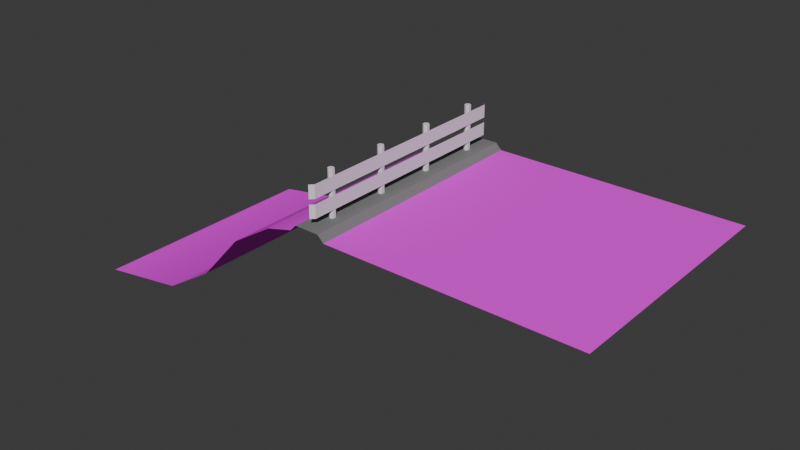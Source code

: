 # Source: beach.blend  (saved by Blender 4.5.91; exported with 4.5.12 LTS)
import bpy
from mathutils import Matrix  # noqa: F401  (used for matrix-valued properties, if any)

bpy.ops.wm.read_factory_settings(use_empty=True)
scene = bpy.context.scene
scene.name = 'Scene'

# ---- collections
col_collection = bpy.data.collections.new('Collection'); scene.collection.children.link(col_collection)

# ---- images (referenced by path relative to the original .blend; pixels are not part of the script)
import os
ASSET_DIR = os.environ.get("B2B_ASSET_DIR", "")  # directory of the original .blend (textures are referenced by path, not embedded)
HERE = os.path.dirname(os.path.abspath(__file__))  # packed textures are extracted next to this script under _unpacked/

def load_image(name, relpath, width, height, colorspace="sRGB"):
    """Load a texture the original file referenced (path relative to the .blend, or extracted next to this script)."""
    p = next((c for c in (os.path.join(HERE, relpath), os.path.join(ASSET_DIR, relpath)) if relpath and os.path.exists(c)), "")
    if p:
        img = bpy.data.images.load(p, check_existing=True)
        img.name = name
    else:  # same state as the original file: an image datablock whose file is absent (Cycles renders it pink)
        img = bpy.data.images.new(name, width, height)
        img.source = "FILE"
        img.filepath = "//" + (relpath or name)
    img.colorspace_settings.name = colorspace
    return img
img_road_png = load_image('road.png', 'road.png', 1024, 1024, 'sRGB')
img_sand_png = load_image('sand.png', 'sand.png', 1024, 1024, 'sRGB')

# ---- materials (node trees are filled in below, after node groups)
mat_road = bpy.data.materials.new('Road')
mat_curb = bpy.data.materials.new('Curb')
mat_sand = bpy.data.materials.new('Sand')
mat_metal = bpy.data.materials.new('Metal')

# ---- material node trees
mat_road.use_nodes = True; mat_road.node_tree.nodes.clear()
_N = mat_road.node_tree.nodes; _L = mat_road.node_tree.links
n0 = _N.new('ShaderNodeBsdfPrincipled'); n0.name = 'Principled BSDF'; n0.location = (-200, 100)
n0.inputs[2].default_value = 1.0
n1 = _N.new('ShaderNodeOutputMaterial'); n1.name = 'Material Output'; n1.location = (200, 100)
n2 = _N.new('ShaderNodeTexImage'); n2.name = 'Image Texture'; n2.location = (-598, 72)
n2.image = img_road_png
_L.new(n0.outputs[0], n1.inputs[0])
_L.new(n2.outputs[0], n0.inputs[0])
n1.is_active_output = True
mat_curb.use_nodes = True; mat_curb.node_tree.nodes.clear()
_N = mat_curb.node_tree.nodes; _L = mat_curb.node_tree.links
n0 = _N.new('ShaderNodeBsdfPrincipled'); n0.name = 'Principled BSDF'; n0.location = (-200, 100)
n0.inputs[0].default_value = (0.2054, 0.2054, 0.2054, 1.0)
n0.inputs[2].default_value = 1.0
n1 = _N.new('ShaderNodeOutputMaterial'); n1.name = 'Material Output'; n1.location = (200, 100)
_L.new(n0.outputs[0], n1.inputs[0])
n1.is_active_output = True
mat_sand.use_nodes = True; mat_sand.node_tree.nodes.clear()
_N = mat_sand.node_tree.nodes; _L = mat_sand.node_tree.links
n0 = _N.new('ShaderNodeBsdfPrincipled'); n0.name = 'Principled BSDF'; n0.location = (-200, 100)
n0.inputs[2].default_value = 1.0
n1 = _N.new('ShaderNodeOutputMaterial'); n1.name = 'Material Output'; n1.location = (200, 100)
n2 = _N.new('ShaderNodeTexImage'); n2.name = 'Image Texture'; n2.location = (-578, 40)
n2.image = img_sand_png
n2.interpolation = 'Closest'
_L.new(n0.outputs[0], n1.inputs[0])
_L.new(n2.outputs[0], n0.inputs[0])
n1.is_active_output = True
mat_metal.use_nodes = True; mat_metal.node_tree.nodes.clear()
_N = mat_metal.node_tree.nodes; _L = mat_metal.node_tree.links
n0 = _N.new('ShaderNodeBsdfPrincipled'); n0.name = 'Principled BSDF'; n0.location = (-200, 100)
n0.inputs[0].default_value = (0.7912, 0.7912, 0.7912, 1.0)
n0.inputs[2].default_value = 1.0
n1 = _N.new('ShaderNodeOutputMaterial'); n1.name = 'Material Output'; n1.location = (200, 100)
_L.new(n0.outputs[0], n1.inputs[0])
n1.is_active_output = True

# ---- world
world_world = bpy.data.worlds.new('World'); scene.world = world_world
world_world.use_nodes = True; world_world.node_tree.nodes.clear()
_N = world_world.node_tree.nodes; _L = world_world.node_tree.links
n0 = _N.new('ShaderNodeOutputWorld'); n0.name = 'World Output'; n0.location = (200, 100)
n1 = _N.new('ShaderNodeBackground'); n1.name = 'Background'; n1.location = (-200, 100)
n1.inputs[0].default_value = (0.05088, 0.05088, 0.05088, 1.0)
_L.new(n1.outputs[0], n0.inputs[0])
n0.is_active_output = True
world_world.color = (0.05088, 0.05088, 0.05088)
world_world.sun_shadow_jitter_overblur = 0.0

# ---- meshes
me_plane = bpy.data.meshes.new('Plane')
me_plane.from_pydata([(-1.0, -1.0, 0.0), (1.0, -1.0, 0.0), (-1.0, 1.0, 0.0), (1.0, 1.0, 0.0), (-1.05, -1.0, 0.05), (-1.05, 1.0, 0.05), (-1.25, -1.0, 0.05), (-1.25, 1.0, 0.05), (-1.3, -1.0, 0.0), (-1.3, 1.0, 0.0), (-1.518, -1.0, -0.0588), (-1.518, 1.0, -0.0588), (-1.865, -1.0, -0.2764), (-1.865, 1.0, -0.2764), (-2.217, -1.0, -0.6645), (-2.217, 1.0, -0.6645), (-2.641, -1.0, -0.9291), (-2.641, 1.0, -0.9291), (-3.37, -1.0, -1.047), (-3.37, 1.0, -1.047)], [], [(0, 1, 3, 2), (0, 2, 5, 4), (4, 5, 7, 6), (6, 7, 9, 8), (8, 9, 11, 10), (10, 11, 13, 12), (12, 13, 15, 14), (14, 15, 17, 16), (16, 17, 19, 18)])
me_plane.polygons.foreach_set('use_smooth', [True] * 9)
me_plane.polygons.foreach_set('material_index', [0, 1, 1, 1, 2, 2, 2, 2, 2])
_k = set([(0, 2), (4, 5), (6, 7), (8, 9)])
me_plane.attributes.new('sharp_edge', 'BOOLEAN', 'EDGE').data.foreach_set('value', [ (min(e.vertices), max(e.vertices)) in _k for e in me_plane.edges])
_uv = me_plane.uv_layers.new(name='UVMap')
_uv.uv.foreach_set('vector', [0.0, 0.0, 1.0, 0.0, 1.0, 1.0, 0.0, 1.0, 0.0, 0.0, 0.0, 1.0, 0.0, 1.0, 0.0, 0.0, 0.0, 0.0, 0.0, 1.0, 0.0, 1.0, 0.0, 0.0, 0.0, 0.0, 0.0, 1.0, 0.0, 1.0, 0.0, 0.0, 0.8342, 0.9999, 9.137e-05, 0.9999, 9.137e-05, 0.9059, 0.8342, 0.9059, 0.8342, 0.9059, 9.137e-05, 0.9059, 9.132e-05, 0.7351, 0.8342, 0.7351, 0.8342, 0.7351, 9.132e-05, 0.7351, 9.133e-05, 0.5164, 0.8342, 0.5164, 0.8342, 0.5164, 9.133e-05, 0.5164, 9.134e-05, 0.3081, 0.8342, 0.3081, 0.8342, 0.3081, 9.134e-05, 0.3081, 9.13e-05, 9.125e-05, 0.8342, 9.129e-05])
me_plane.materials.append(mat_road)
me_plane.materials.append(mat_curb)
me_plane.materials.append(mat_sand)
me_plane.update()
me_plane_002 = bpy.data.meshes.new('Plane.002')
me_plane_002.from_pydata([(-0.1051, -1.868, -6.756e-08), (0.1051, -1.868, 6.756e-08), (-0.1051, 1.868, -6.756e-08), (0.1051, 1.868, 6.756e-08), (-0.1051, -1.927, -0.05744), (0.1051, -1.927, -0.05744), (-0.1051, 1.927, -0.05744), (0.1051, 1.927, -0.05744), (0.3102, -1.45, -0.05), (-0.4898, -1.45, -0.05), (0.3102, -1.475, -0.006699), (-0.4898, -1.475, -0.006699), (0.3102, -1.525, -0.006699), (-0.4898, -1.525, -0.006699), (0.3102, -1.55, -0.05), (-0.4898, -1.55, -0.05), (0.3102, -1.525, -0.0933), (-0.4898, -1.525, -0.0933), (0.3102, -1.475, -0.0933), (-0.4898, -1.475, -0.0933), (0.3102, -0.45, -0.05), (-0.4898, -0.45, -0.05), (0.3102, -0.475, -0.006699), (-0.4898, -0.475, -0.006699), (0.3102, -0.525, -0.006699), (-0.4898, -0.525, -0.006699), (0.3102, -0.55, -0.05), (-0.4898, -0.55, -0.05), (0.3102, -0.525, -0.0933), (-0.4898, -0.525, -0.0933), (0.3102, -0.475, -0.0933), (-0.4898, -0.475, -0.0933), (0.3102, 0.55, -0.05), (-0.4898, 0.55, -0.05), (0.3102, 0.525, -0.006699), (-0.4898, 0.525, -0.006699), (0.3102, 0.475, -0.006699), (-0.4898, 0.475, -0.006699), (0.3102, 0.45, -0.05), (-0.4898, 0.45, -0.05), (0.3102, 0.475, -0.0933), (-0.4898, 0.475, -0.0933), (0.3102, 0.525, -0.0933), (-0.4898, 0.525, -0.0933), (0.3102, 1.55, -0.05), (-0.4898, 1.55, -0.05), (0.3102, 1.525, -0.006699), (-0.4898, 1.525, -0.006699), (0.3102, 1.475, -0.006699), (-0.4898, 1.475, -0.006699), (0.3102, 1.45, -0.05), (-0.4898, 1.45, -0.05), (0.3102, 1.475, -0.0933), (-0.4898, 1.475, -0.0933), (0.3102, 1.525, -0.0933), (-0.4898, 1.525, -0.0933), (-0.3933, -1.868, -6.756e-08), (-0.1831, -1.868, 6.756e-08), (-0.3933, 1.868, -6.756e-08), (-0.1831, 1.868, 6.756e-08), (-0.3933, -1.927, -0.05744), (-0.1831, -1.927, -0.05744), (-0.3933, 1.927, -0.05744), (-0.1831, 1.927, -0.05744)], [], [(0, 1, 3, 2), (2, 3, 7, 6), (1, 0, 4, 5), (8, 9, 11, 10), (10, 11, 13, 12), (12, 13, 15, 14), (14, 15, 17, 16), (11, 9, 19, 17, 15, 13), (16, 17, 19, 18), (18, 19, 9, 8), (8, 10, 12, 14, 16, 18), (20, 21, 23, 22), (22, 23, 25, 24), (24, 25, 27, 26), (26, 27, 29, 28), (23, 21, 31, 29, 27, 25), (28, 29, 31, 30), (30, 31, 21, 20), (20, 22, 24, 26, 28, 30), (32, 33, 35, 34), (34, 35, 37, 36), (36, 37, 39, 38), (38, 39, 41, 40), (35, 33, 43, 41, 39, 37), (40, 41, 43, 42), (42, 43, 33, 32), (32, 34, 36, 38, 40, 42), (44, 45, 47, 46), (46, 47, 49, 48), (48, 49, 51, 50), (50, 51, 53, 52), (47, 45, 55, 53, 51, 49), (52, 53, 55, 54), (54, 55, 45, 44), (44, 46, 48, 50, 52, 54), (56, 57, 59, 58), (58, 59, 63, 62), (57, 56, 60, 61)])
_uv = me_plane_002.uv_layers.new(name='UVMap')
_uv.uv.foreach_set('vector', [0.0, 0.0, 1.0, 0.0, 1.0, 1.0, 0.0, 1.0, 0.0, 1.0, 1.0, 1.0, 1.0, 1.0, 0.0, 1.0, 1.0, 0.0, 0.0, 0.0, 0.0, 0.0, 1.0, 0.0, 1.0, 0.5, 1.0, 1.0, 0.8333, 1.0, 0.8333, 0.5, 0.8333, 0.5, 0.8333, 1.0, 0.6667, 1.0, 0.6667, 0.5, 0.6667, 0.5, 0.6667, 1.0, 0.5, 1.0, 0.5, 0.5, 0.5, 0.5, 0.5, 1.0, 0.3333, 1.0, 0.3333, 0.5, 0.4578, 0.37, 0.25, 0.49, 0.04215, 0.37, 0.04215, 0.13, 0.25, 0.01, 0.4578, 0.13, 0.3333, 0.5, 0.3333, 1.0, 0.1667, 1.0, 0.1667, 0.5, 0.1667, 0.5, 0.1667, 1.0, -8.941e-08, 1.0, -8.941e-08, 0.5, 0.75, 0.49, 0.9578, 0.37, 0.9578, 0.13, 0.75, 0.01, 0.5422, 0.13, 0.5422, 0.37, 1.0, 0.5, 1.0, 1.0, 0.8333, 1.0, 0.8333, 0.5, 0.8333, 0.5, 0.8333, 1.0, 0.6667, 1.0, 0.6667, 0.5, 0.6667, 0.5, 0.6667, 1.0, 0.5, 1.0, 0.5, 0.5, 0.5, 0.5, 0.5, 1.0, 0.3333, 1.0, 0.3333, 0.5, 0.4578, 0.37, 0.25, 0.49, 0.04215, 0.37, 0.04215, 0.13, 0.25, 0.01, 0.4578, 0.13, 0.3333, 0.5, 0.3333, 1.0, 0.1667, 1.0, 0.1667, 0.5, 0.1667, 0.5, 0.1667, 1.0, -8.941e-08, 1.0, -8.941e-08, 0.5, 0.75, 0.49, 0.9578, 0.37, 0.9578, 0.13, 0.75, 0.01, 0.5422, 0.13, 0.5422, 0.37, 1.0, 0.5, 1.0, 1.0, 0.8333, 1.0, 0.8333, 0.5, 0.8333, 0.5, 0.8333, 1.0, 0.6667, 1.0, 0.6667, 0.5, 0.6667, 0.5, 0.6667, 1.0, 0.5, 1.0, 0.5, 0.5, 0.5, 0.5, 0.5, 1.0, 0.3333, 1.0, 0.3333, 0.5, 0.4578, 0.37, 0.25, 0.49, 0.04215, 0.37, 0.04215, 0.13, 0.25, 0.01, 0.4578, 0.13, 0.3333, 0.5, 0.3333, 1.0, 0.1667, 1.0, 0.1667, 0.5, 0.1667, 0.5, 0.1667, 1.0, -8.941e-08, 1.0, -8.941e-08, 0.5, 0.75, 0.49, 0.9578, 0.37, 0.9578, 0.13, 0.75, 0.01, 0.5422, 0.13, 0.5422, 0.37, 1.0, 0.5, 1.0, 1.0, 0.8333, 1.0, 0.8333, 0.5, 0.8333, 0.5, 0.8333, 1.0, 0.6667, 1.0, 0.6667, 0.5, 0.6667, 0.5, 0.6667, 1.0, 0.5, 1.0, 0.5, 0.5, 0.5, 0.5, 0.5, 1.0, 0.3333, 1.0, 0.3333, 0.5, 0.4578, 0.37, 0.25, 0.49, 0.04215, 0.37, 0.04215, 0.13, 0.25, 0.01, 0.4578, 0.13, 0.3333, 0.5, 0.3333, 1.0, 0.1667, 1.0, 0.1667, 0.5, 0.1667, 0.5, 0.1667, 1.0, -8.941e-08, 1.0, -8.941e-08, 0.5, 0.75, 0.49, 0.9578, 0.37, 0.9578, 0.13, 0.75, 0.01, 0.5422, 0.13, 0.5422, 0.37, 0.0, 0.0, 1.0, 0.0, 1.0, 1.0, 0.0, 1.0, 0.0, 1.0, 1.0, 1.0, 1.0, 1.0, 0.0, 1.0, 1.0, 0.0, 0.0, 0.0, 0.0, 0.0, 1.0, 0.0])
me_plane_002.materials.append(mat_metal)
me_plane_002.update()

# ---- objects
ob_plane = bpy.data.objects.new('Plane', me_plane)
ob_plane_002 = bpy.data.objects.new('Plane.002', me_plane_002)

# ---- transforms, parenting, visibility, modifiers, constraints
ob_plane.location = (0.0, 0.0, 0.0)
ob_plane.scale = (2.0, 2.0, 2.0)
ob_plane_002.location = (-2.25, 0.0, 0.3371)
ob_plane_002.rotation_euler = (-0.0, 1.571, 0.0)

# ---- collection membership
col_collection.objects.link(ob_plane)
col_collection.objects.link(ob_plane_002)

# ---- scene / render settings (as saved in the file)
scene.frame_start = 1; scene.frame_end = 250; scene.frame_set(1)
scene.render.engine = 'BLENDER_EEVEE_NEXT'
bpy.context.view_layer.update()

# ---- added for rendering (the .blend has no active camera and no usable light): camera, sun
cam_auto = bpy.data.cameras.new('AutoCamera')
cam_auto.lens = 50.0
cam_auto.sensor_width = 36.0
cam_auto.clip_end = 1000.0
ob_auto_camera = bpy.data.objects.new('AutoCamera', cam_auto)
scene.collection.objects.link(ob_auto_camera)
ob_auto_camera.location = (6.92438, -11.1531, 6.80212)
ob_auto_camera.rotation_euler = (1.09748, -7.21219e-08, 0.694738)
scene.camera = ob_auto_camera
light_auto_sun = bpy.data.lights.new('AutoSun', 'SUN')
light_auto_sun.energy = 3.0
light_auto_sun.angle = 0.0523599
ob_auto_sun = bpy.data.objects.new('AutoSun', light_auto_sun)
scene.collection.objects.link(ob_auto_sun)
ob_auto_sun.rotation_euler = (0.872665, 0.174533, 0.523599)
bpy.context.view_layer.update()
